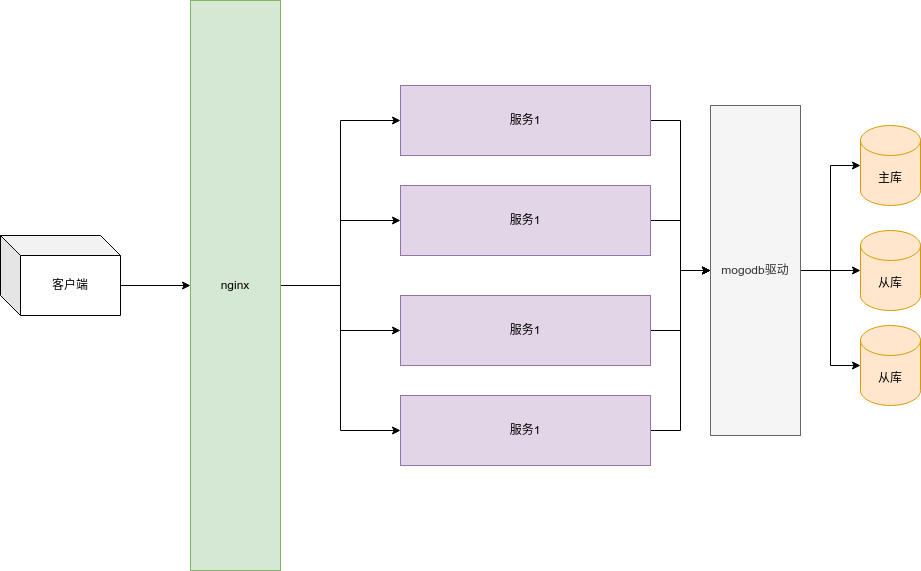

The diagram above was exported from draw.io. Its source (the exported page's mxGraphModel, read from the mxfile embedded in the PNG):
<mxGraphModel dx="2021" dy="765" grid="1" gridSize="10" guides="1" tooltips="1" connect="1" arrows="1" fold="1" page="1" pageScale="1" pageWidth="827" pageHeight="1169" math="0" shadow="0">
  <root>
    <mxCell id="0" />
    <mxCell id="1" parent="0" />
    <mxCell id="8TtuN5G91PFA-uj9k5VM-6" style="edgeStyle=orthogonalEdgeStyle;rounded=0;orthogonalLoop=1;jettySize=auto;html=1;exitX=1;exitY=0.5;exitDx=0;exitDy=0;entryX=0;entryY=0.5;entryDx=0;entryDy=0;" edge="1" parent="1" source="FZ2eg8s5jYhfB0jrwJq3-6" target="8TtuN5G91PFA-uj9k5VM-1">
      <mxGeometry relative="1" as="geometry" />
    </mxCell>
    <mxCell id="8TtuN5G91PFA-uj9k5VM-7" style="edgeStyle=orthogonalEdgeStyle;rounded=0;orthogonalLoop=1;jettySize=auto;html=1;exitX=1;exitY=0.5;exitDx=0;exitDy=0;entryX=0;entryY=0.5;entryDx=0;entryDy=0;" edge="1" parent="1" source="FZ2eg8s5jYhfB0jrwJq3-6" target="8TtuN5G91PFA-uj9k5VM-2">
      <mxGeometry relative="1" as="geometry" />
    </mxCell>
    <mxCell id="8TtuN5G91PFA-uj9k5VM-8" style="edgeStyle=orthogonalEdgeStyle;rounded=0;orthogonalLoop=1;jettySize=auto;html=1;exitX=1;exitY=0.5;exitDx=0;exitDy=0;entryX=0;entryY=0.5;entryDx=0;entryDy=0;" edge="1" parent="1" source="FZ2eg8s5jYhfB0jrwJq3-6" target="8TtuN5G91PFA-uj9k5VM-3">
      <mxGeometry relative="1" as="geometry" />
    </mxCell>
    <mxCell id="8TtuN5G91PFA-uj9k5VM-9" style="edgeStyle=orthogonalEdgeStyle;rounded=0;orthogonalLoop=1;jettySize=auto;html=1;exitX=1;exitY=0.5;exitDx=0;exitDy=0;entryX=0;entryY=0.5;entryDx=0;entryDy=0;" edge="1" parent="1" source="FZ2eg8s5jYhfB0jrwJq3-6" target="8TtuN5G91PFA-uj9k5VM-4">
      <mxGeometry relative="1" as="geometry" />
    </mxCell>
    <mxCell id="FZ2eg8s5jYhfB0jrwJq3-6" value="nginx" style="rounded=0;whiteSpace=wrap;html=1;fillColor=#d5e8d4;strokeColor=#82b366;" parent="1" vertex="1">
      <mxGeometry x="70" y="75" width="90" height="570" as="geometry" />
    </mxCell>
    <mxCell id="FZ2eg8s5jYhfB0jrwJq3-30" style="edgeStyle=none;rounded=0;orthogonalLoop=1;jettySize=auto;html=1;exitX=0;exitY=0;exitDx=120;exitDy=50;exitPerimeter=0;fontSize=11;fontColor=#000000;" parent="1" source="FZ2eg8s5jYhfB0jrwJq3-29" target="FZ2eg8s5jYhfB0jrwJq3-6" edge="1">
      <mxGeometry relative="1" as="geometry" />
    </mxCell>
    <mxCell id="FZ2eg8s5jYhfB0jrwJq3-29" value="客户端" style="shape=cube;whiteSpace=wrap;html=1;boundedLbl=1;backgroundOutline=1;darkOpacity=0.05;darkOpacity2=0.1;labelBackgroundColor=#FFFFFF;fontSize=11;fontColor=#000000;" parent="1" vertex="1">
      <mxGeometry x="-120" y="310" width="120" height="80" as="geometry" />
    </mxCell>
    <mxCell id="8TtuN5G91PFA-uj9k5VM-35" style="edgeStyle=orthogonalEdgeStyle;rounded=0;orthogonalLoop=1;jettySize=auto;html=1;exitX=1;exitY=0.5;exitDx=0;exitDy=0;" edge="1" parent="1" source="8TtuN5G91PFA-uj9k5VM-1" target="8TtuN5G91PFA-uj9k5VM-34">
      <mxGeometry relative="1" as="geometry" />
    </mxCell>
    <mxCell id="8TtuN5G91PFA-uj9k5VM-1" value="服务1" style="rounded=0;whiteSpace=wrap;html=1;fillColor=#e1d5e7;strokeColor=#9673a6;" vertex="1" parent="1">
      <mxGeometry x="280" y="160" width="250" height="70" as="geometry" />
    </mxCell>
    <mxCell id="8TtuN5G91PFA-uj9k5VM-36" style="edgeStyle=orthogonalEdgeStyle;rounded=0;orthogonalLoop=1;jettySize=auto;html=1;exitX=1;exitY=0.5;exitDx=0;exitDy=0;" edge="1" parent="1" source="8TtuN5G91PFA-uj9k5VM-2" target="8TtuN5G91PFA-uj9k5VM-34">
      <mxGeometry relative="1" as="geometry" />
    </mxCell>
    <mxCell id="8TtuN5G91PFA-uj9k5VM-2" value="服务1" style="rounded=0;whiteSpace=wrap;html=1;fillColor=#e1d5e7;strokeColor=#9673a6;" vertex="1" parent="1">
      <mxGeometry x="280" y="260" width="250" height="70" as="geometry" />
    </mxCell>
    <mxCell id="8TtuN5G91PFA-uj9k5VM-37" style="edgeStyle=orthogonalEdgeStyle;rounded=0;orthogonalLoop=1;jettySize=auto;html=1;exitX=1;exitY=0.5;exitDx=0;exitDy=0;entryX=0;entryY=0.5;entryDx=0;entryDy=0;" edge="1" parent="1" source="8TtuN5G91PFA-uj9k5VM-3" target="8TtuN5G91PFA-uj9k5VM-34">
      <mxGeometry relative="1" as="geometry" />
    </mxCell>
    <mxCell id="8TtuN5G91PFA-uj9k5VM-3" value="服务1" style="rounded=0;whiteSpace=wrap;html=1;fillColor=#e1d5e7;strokeColor=#9673a6;" vertex="1" parent="1">
      <mxGeometry x="280" y="370" width="250" height="70" as="geometry" />
    </mxCell>
    <mxCell id="8TtuN5G91PFA-uj9k5VM-38" style="edgeStyle=orthogonalEdgeStyle;rounded=0;orthogonalLoop=1;jettySize=auto;html=1;exitX=1;exitY=0.5;exitDx=0;exitDy=0;entryX=0;entryY=0.5;entryDx=0;entryDy=0;" edge="1" parent="1" source="8TtuN5G91PFA-uj9k5VM-4" target="8TtuN5G91PFA-uj9k5VM-34">
      <mxGeometry relative="1" as="geometry" />
    </mxCell>
    <mxCell id="8TtuN5G91PFA-uj9k5VM-4" value="服务1" style="rounded=0;whiteSpace=wrap;html=1;fillColor=#e1d5e7;strokeColor=#9673a6;" vertex="1" parent="1">
      <mxGeometry x="280" y="470" width="250" height="70" as="geometry" />
    </mxCell>
    <mxCell id="8TtuN5G91PFA-uj9k5VM-26" value="主库" style="shape=cylinder3;whiteSpace=wrap;html=1;boundedLbl=1;backgroundOutline=1;size=15;fillColor=#ffe6cc;strokeColor=#d79b00;" vertex="1" parent="1">
      <mxGeometry x="740" y="200" width="60" height="80" as="geometry" />
    </mxCell>
    <mxCell id="8TtuN5G91PFA-uj9k5VM-27" value="从库" style="shape=cylinder3;whiteSpace=wrap;html=1;boundedLbl=1;backgroundOutline=1;size=15;fillColor=#ffe6cc;strokeColor=#d79b00;" vertex="1" parent="1">
      <mxGeometry x="740" y="400" width="60" height="80" as="geometry" />
    </mxCell>
    <mxCell id="8TtuN5G91PFA-uj9k5VM-30" value="从库" style="shape=cylinder3;whiteSpace=wrap;html=1;boundedLbl=1;backgroundOutline=1;size=15;fillColor=#ffe6cc;strokeColor=#d79b00;" vertex="1" parent="1">
      <mxGeometry x="740" y="305" width="60" height="80" as="geometry" />
    </mxCell>
    <mxCell id="8TtuN5G91PFA-uj9k5VM-39" style="edgeStyle=orthogonalEdgeStyle;rounded=0;orthogonalLoop=1;jettySize=auto;html=1;exitX=1;exitY=0.5;exitDx=0;exitDy=0;entryX=0;entryY=0.5;entryDx=0;entryDy=0;entryPerimeter=0;" edge="1" parent="1" source="8TtuN5G91PFA-uj9k5VM-34" target="8TtuN5G91PFA-uj9k5VM-26">
      <mxGeometry relative="1" as="geometry" />
    </mxCell>
    <mxCell id="8TtuN5G91PFA-uj9k5VM-40" style="edgeStyle=orthogonalEdgeStyle;rounded=0;orthogonalLoop=1;jettySize=auto;html=1;exitX=1;exitY=0.5;exitDx=0;exitDy=0;entryX=0;entryY=0.5;entryDx=0;entryDy=0;entryPerimeter=0;" edge="1" parent="1" source="8TtuN5G91PFA-uj9k5VM-34" target="8TtuN5G91PFA-uj9k5VM-30">
      <mxGeometry relative="1" as="geometry" />
    </mxCell>
    <mxCell id="8TtuN5G91PFA-uj9k5VM-41" style="edgeStyle=orthogonalEdgeStyle;rounded=0;orthogonalLoop=1;jettySize=auto;html=1;exitX=1;exitY=0.5;exitDx=0;exitDy=0;entryX=0;entryY=0.5;entryDx=0;entryDy=0;entryPerimeter=0;" edge="1" parent="1" source="8TtuN5G91PFA-uj9k5VM-34" target="8TtuN5G91PFA-uj9k5VM-27">
      <mxGeometry relative="1" as="geometry" />
    </mxCell>
    <mxCell id="8TtuN5G91PFA-uj9k5VM-34" value="mogodb驱动" style="rounded=0;whiteSpace=wrap;html=1;fillColor=#f5f5f5;fontColor=#333333;strokeColor=#666666;" vertex="1" parent="1">
      <mxGeometry x="590" y="180" width="90" height="330" as="geometry" />
    </mxCell>
  </root>
</mxGraphModel>